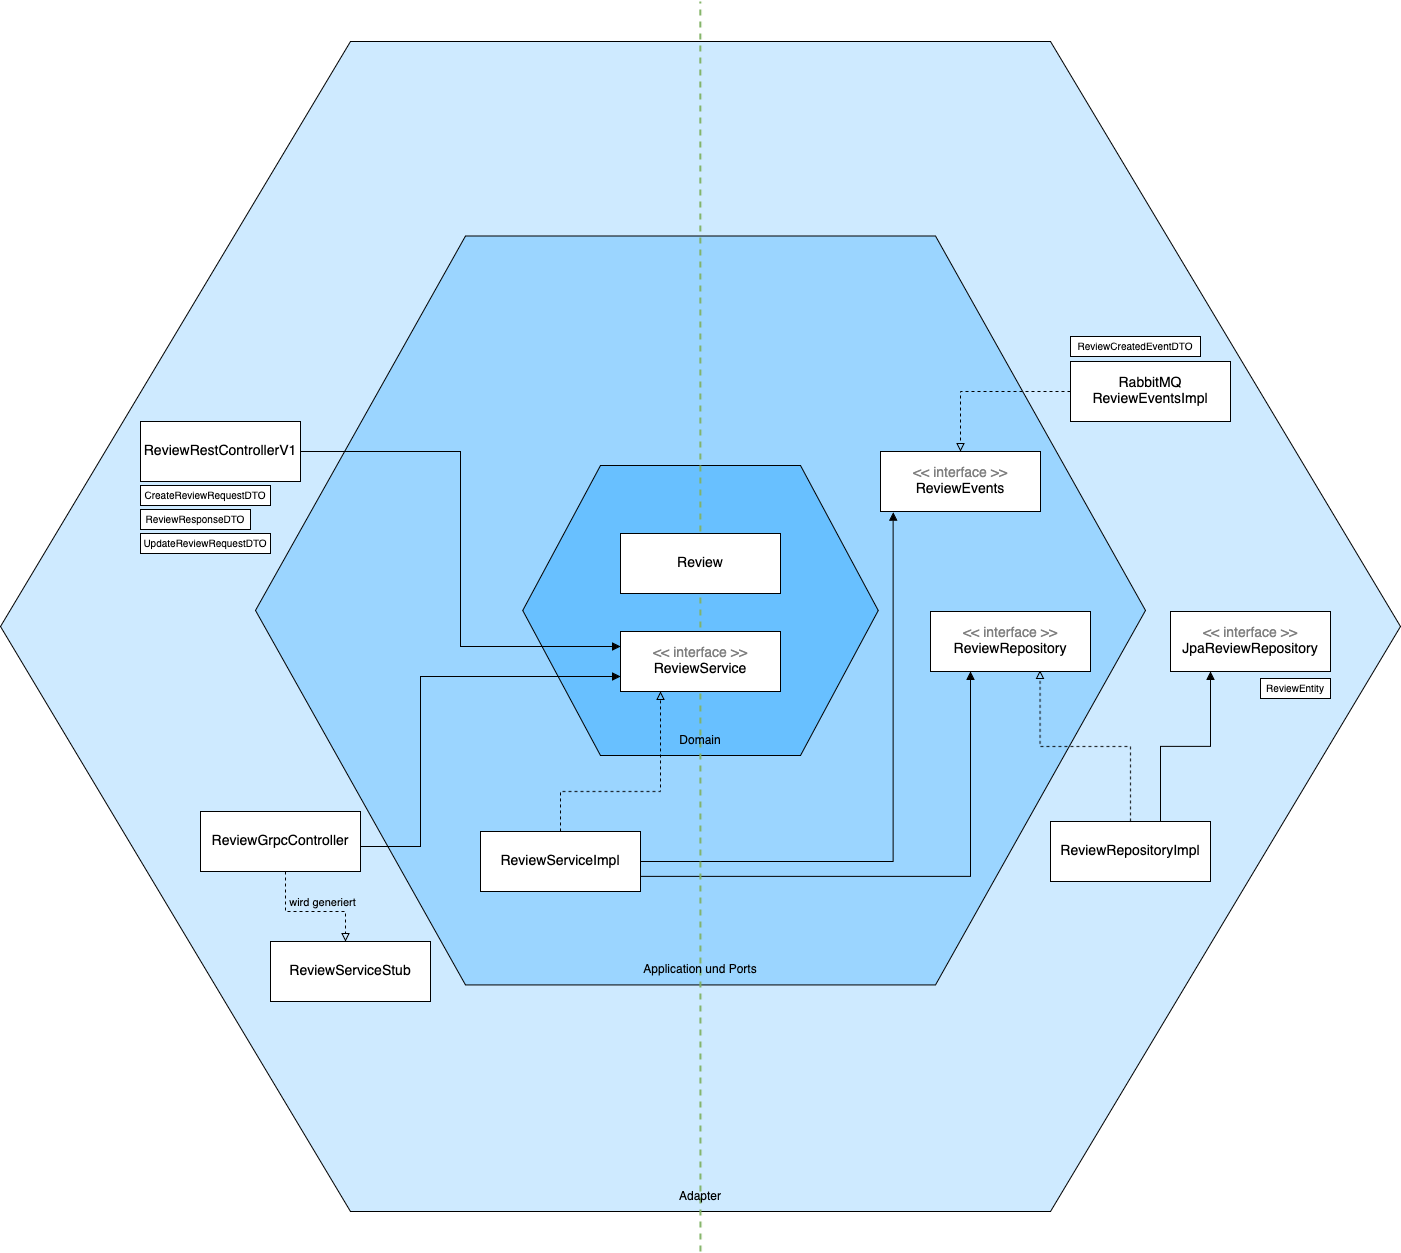

The diagram above was exported from draw.io. Its source (the exported page's mxGraphModel, read from the mxfile embedded in the PNG):
<mxGraphModel dx="3492" dy="2276" grid="1" gridSize="10" guides="1" tooltips="1" connect="1" arrows="1" fold="1" page="1" pageScale="1" pageWidth="827" pageHeight="1169" math="0" shadow="0">
  <root>
    <mxCell id="0" />
    <mxCell id="1" parent="0" />
    <mxCell id="fHIm1r6-pVbR7uOzrHsc-70" style="edgeStyle=orthogonalEdgeStyle;shape=connector;rounded=0;orthogonalLoop=1;jettySize=auto;html=1;entryX=0.5;entryY=1;entryDx=0;entryDy=0;strokeColor=default;align=center;verticalAlign=middle;fontFamily=Helvetica;fontSize=11;fontColor=default;labelBackgroundColor=default;endArrow=block;endFill=1;" edge="1" parent="1" source="fHIm1r6-pVbR7uOzrHsc-29" target="fHIm1r6-pVbR7uOzrHsc-34">
      <mxGeometry relative="1" as="geometry" />
    </mxCell>
    <mxCell id="fHIm1r6-pVbR7uOzrHsc-29" value="" style="shape=hexagon;perimeter=hexagonPerimeter2;whiteSpace=wrap;html=1;fixedSize=1;size=350;fillColor=#CEEAFF;" vertex="1" parent="1">
      <mxGeometry x="-1290" y="-390" width="1400" height="1170" as="geometry" />
    </mxCell>
    <mxCell id="fHIm1r6-pVbR7uOzrHsc-30" value="" style="shape=hexagon;perimeter=hexagonPerimeter2;whiteSpace=wrap;html=1;fixedSize=1;size=210;fillColor=#9BD5FF;" vertex="1" parent="1">
      <mxGeometry x="-1035" y="-195.45999999999998" width="890" height="748.91" as="geometry" />
    </mxCell>
    <mxCell id="fHIm1r6-pVbR7uOzrHsc-31" value="" style="shape=hexagon;perimeter=hexagonPerimeter2;whiteSpace=wrap;html=1;fixedSize=1;size=77.73999999999978;fillColor=#68C0FF;" vertex="1" parent="1">
      <mxGeometry x="-767.74" y="34" width="355.48" height="290" as="geometry" />
    </mxCell>
    <mxCell id="fHIm1r6-pVbR7uOzrHsc-37" style="edgeStyle=orthogonalEdgeStyle;rounded=0;orthogonalLoop=1;jettySize=auto;html=1;entryX=0.079;entryY=1.011;entryDx=0;entryDy=0;endArrow=block;endFill=1;entryPerimeter=0;" edge="1" parent="1" source="fHIm1r6-pVbR7uOzrHsc-38" target="fHIm1r6-pVbR7uOzrHsc-40">
      <mxGeometry relative="1" as="geometry" />
    </mxCell>
    <mxCell id="fHIm1r6-pVbR7uOzrHsc-39" style="edgeStyle=orthogonalEdgeStyle;rounded=0;orthogonalLoop=1;jettySize=auto;html=1;dashed=1;endArrow=block;endFill=0;entryX=0.25;entryY=1;entryDx=0;entryDy=0;" edge="1" parent="1" source="fHIm1r6-pVbR7uOzrHsc-38" target="fHIm1r6-pVbR7uOzrHsc-36">
      <mxGeometry relative="1" as="geometry">
        <mxPoint x="-650" y="280" as="targetPoint" />
        <Array as="points">
          <mxPoint x="-730" y="360" />
          <mxPoint x="-630" y="360" />
        </Array>
      </mxGeometry>
    </mxCell>
    <mxCell id="fHIm1r6-pVbR7uOzrHsc-40" value="&lt;div&gt;&lt;font color=&quot;#808080&quot;&gt;&amp;lt;&amp;lt; interface &amp;gt;&amp;gt;&lt;/font&gt;&lt;/div&gt;&lt;div&gt;&lt;font&gt;ReviewEvents&lt;br&gt;&lt;/font&gt;&lt;/div&gt;" style="rounded=0;whiteSpace=wrap;html=1;fontSize=14;" vertex="1" parent="1">
      <mxGeometry x="-410" y="20" width="160" height="60" as="geometry" />
    </mxCell>
    <mxCell id="fHIm1r6-pVbR7uOzrHsc-41" value="&lt;div&gt;&lt;font color=&quot;#808080&quot;&gt;&amp;lt;&amp;lt; interface &amp;gt;&amp;gt;&lt;/font&gt;&lt;/div&gt;&lt;div&gt;&lt;font&gt;ReviewRepository&lt;br&gt;&lt;/font&gt;&lt;/div&gt;" style="rounded=0;whiteSpace=wrap;html=1;fontSize=14;" vertex="1" parent="1">
      <mxGeometry x="-360" y="180" width="160" height="60" as="geometry" />
    </mxCell>
    <mxCell id="fHIm1r6-pVbR7uOzrHsc-42" style="edgeStyle=orthogonalEdgeStyle;rounded=0;orthogonalLoop=1;jettySize=auto;html=1;endArrow=block;endFill=1;exitX=1;exitY=0.75;exitDx=0;exitDy=0;entryX=0.25;entryY=1;entryDx=0;entryDy=0;" edge="1" parent="1" source="fHIm1r6-pVbR7uOzrHsc-38" target="fHIm1r6-pVbR7uOzrHsc-41">
      <mxGeometry relative="1" as="geometry" />
    </mxCell>
    <mxCell id="fHIm1r6-pVbR7uOzrHsc-46" style="edgeStyle=orthogonalEdgeStyle;rounded=0;orthogonalLoop=1;jettySize=auto;html=1;endArrow=block;endFill=0;dashed=1;entryX=0.5;entryY=0;entryDx=0;entryDy=0;" edge="1" parent="1" source="fHIm1r6-pVbR7uOzrHsc-45" target="fHIm1r6-pVbR7uOzrHsc-40">
      <mxGeometry relative="1" as="geometry" />
    </mxCell>
    <mxCell id="fHIm1r6-pVbR7uOzrHsc-45" value="&lt;div&gt;&lt;font&gt;RabbitMQ&lt;/font&gt;&lt;/div&gt;&lt;div&gt;&lt;font&gt;ReviewEventsImpl&lt;/font&gt;&lt;/div&gt;" style="rounded=0;whiteSpace=wrap;html=1;fontSize=14;" vertex="1" parent="1">
      <mxGeometry x="-220" y="-70" width="160" height="60" as="geometry" />
    </mxCell>
    <mxCell id="fHIm1r6-pVbR7uOzrHsc-76" style="edgeStyle=orthogonalEdgeStyle;shape=connector;rounded=0;orthogonalLoop=1;jettySize=auto;html=1;entryX=0.25;entryY=1;entryDx=0;entryDy=0;strokeColor=default;align=center;verticalAlign=middle;fontFamily=Helvetica;fontSize=11;fontColor=default;labelBackgroundColor=default;endArrow=block;endFill=1;" edge="1" parent="1" source="fHIm1r6-pVbR7uOzrHsc-49" target="fHIm1r6-pVbR7uOzrHsc-51">
      <mxGeometry relative="1" as="geometry">
        <Array as="points">
          <mxPoint x="-130" y="315" />
          <mxPoint x="-80" y="315" />
        </Array>
      </mxGeometry>
    </mxCell>
    <mxCell id="fHIm1r6-pVbR7uOzrHsc-49" value="&lt;div&gt;&lt;font&gt;ReviewRepositoryImpl&lt;/font&gt;&lt;/div&gt;" style="rounded=0;whiteSpace=wrap;html=1;fontSize=14;" vertex="1" parent="1">
      <mxGeometry x="-240" y="390" width="160" height="60" as="geometry" />
    </mxCell>
    <mxCell id="fHIm1r6-pVbR7uOzrHsc-50" style="edgeStyle=orthogonalEdgeStyle;shape=connector;rounded=0;orthogonalLoop=1;jettySize=auto;html=1;entryX=0.685;entryY=0.983;entryDx=0;entryDy=0;entryPerimeter=0;strokeColor=default;align=center;verticalAlign=middle;fontFamily=Helvetica;fontSize=11;fontColor=default;labelBackgroundColor=default;endArrow=block;endFill=0;dashed=1;" edge="1" parent="1" source="fHIm1r6-pVbR7uOzrHsc-49" target="fHIm1r6-pVbR7uOzrHsc-41">
      <mxGeometry relative="1" as="geometry" />
    </mxCell>
    <mxCell id="fHIm1r6-pVbR7uOzrHsc-51" value="&lt;div&gt;&lt;font color=&quot;#808080&quot;&gt;&amp;lt;&amp;lt; interface &amp;gt;&amp;gt;&lt;/font&gt;&lt;br&gt;&lt;/div&gt;&lt;div&gt;JpaReviewRepository&lt;/div&gt;" style="rounded=0;whiteSpace=wrap;html=1;fontSize=14;" vertex="1" parent="1">
      <mxGeometry x="-120" y="180" width="160" height="60" as="geometry" />
    </mxCell>
    <mxCell id="fHIm1r6-pVbR7uOzrHsc-53" value="&lt;font style=&quot;font-size: 10px;&quot;&gt;ReviewEntity&lt;/font&gt;" style="rounded=0;whiteSpace=wrap;html=1;strokeColor=default;align=center;verticalAlign=middle;fontFamily=Helvetica;fontSize=12;fontColor=default;fillColor=default;" vertex="1" parent="1">
      <mxGeometry x="-30" y="247" width="70" height="20" as="geometry" />
    </mxCell>
    <mxCell id="fHIm1r6-pVbR7uOzrHsc-56" style="edgeStyle=orthogonalEdgeStyle;shape=connector;rounded=0;orthogonalLoop=1;jettySize=auto;html=1;entryX=0;entryY=0.25;entryDx=0;entryDy=0;strokeColor=default;align=center;verticalAlign=middle;fontFamily=Helvetica;fontSize=11;fontColor=default;labelBackgroundColor=default;endArrow=block;endFill=1;" edge="1" parent="1" source="fHIm1r6-pVbR7uOzrHsc-55" target="fHIm1r6-pVbR7uOzrHsc-36">
      <mxGeometry relative="1" as="geometry" />
    </mxCell>
    <mxCell id="fHIm1r6-pVbR7uOzrHsc-55" value="&lt;div&gt;&lt;font&gt;ReviewRestControllerV1&lt;/font&gt;&lt;/div&gt;" style="rounded=0;whiteSpace=wrap;html=1;fontSize=14;" vertex="1" parent="1">
      <mxGeometry x="-1150" y="-10" width="160" height="60" as="geometry" />
    </mxCell>
    <mxCell id="fHIm1r6-pVbR7uOzrHsc-58" value="&lt;font style=&quot;font-size: 10px;&quot;&gt;CreateReviewRequestDTO&lt;/font&gt;" style="rounded=0;whiteSpace=wrap;html=1;strokeColor=default;align=center;verticalAlign=middle;fontFamily=Helvetica;fontSize=12;fontColor=default;fillColor=default;" vertex="1" parent="1">
      <mxGeometry x="-1150" y="54" width="130" height="20" as="geometry" />
    </mxCell>
    <mxCell id="fHIm1r6-pVbR7uOzrHsc-59" value="&lt;div&gt;&lt;font style=&quot;font-size: 10px;&quot;&gt;ReviewResponseDTO&lt;/font&gt;&lt;/div&gt;" style="rounded=0;whiteSpace=wrap;html=1;strokeColor=default;align=center;verticalAlign=middle;fontFamily=Helvetica;fontSize=12;fontColor=default;fillColor=default;" vertex="1" parent="1">
      <mxGeometry x="-1150" y="78" width="110" height="20" as="geometry" />
    </mxCell>
    <mxCell id="fHIm1r6-pVbR7uOzrHsc-60" value="&lt;div&gt;&lt;font style=&quot;font-size: 10px;&quot;&gt;UpdateReviewRequestDTO&lt;/font&gt;&lt;/div&gt;" style="rounded=0;whiteSpace=wrap;html=1;strokeColor=default;align=center;verticalAlign=middle;fontFamily=Helvetica;fontSize=12;fontColor=default;fillColor=default;" vertex="1" parent="1">
      <mxGeometry x="-1150" y="102" width="130" height="20" as="geometry" />
    </mxCell>
    <mxCell id="fHIm1r6-pVbR7uOzrHsc-62" style="edgeStyle=orthogonalEdgeStyle;shape=connector;rounded=0;orthogonalLoop=1;jettySize=auto;html=1;strokeColor=default;align=center;verticalAlign=middle;fontFamily=Helvetica;fontSize=11;fontColor=default;labelBackgroundColor=default;endArrow=block;endFill=1;entryX=0;entryY=0.75;entryDx=0;entryDy=0;" edge="1" parent="1" source="fHIm1r6-pVbR7uOzrHsc-61" target="fHIm1r6-pVbR7uOzrHsc-36">
      <mxGeometry relative="1" as="geometry">
        <mxPoint x="-670" y="270" as="targetPoint" />
        <Array as="points">
          <mxPoint x="-870" y="415" />
          <mxPoint x="-870" y="245" />
        </Array>
      </mxGeometry>
    </mxCell>
    <mxCell id="fHIm1r6-pVbR7uOzrHsc-64" style="edgeStyle=orthogonalEdgeStyle;shape=connector;rounded=0;orthogonalLoop=1;jettySize=auto;html=1;strokeColor=default;align=center;verticalAlign=middle;fontFamily=Helvetica;fontSize=11;fontColor=default;labelBackgroundColor=default;endArrow=block;endFill=0;dashed=1;" edge="1" parent="1" source="fHIm1r6-pVbR7uOzrHsc-61" target="fHIm1r6-pVbR7uOzrHsc-63">
      <mxGeometry relative="1" as="geometry">
        <Array as="points">
          <mxPoint x="-1005" y="480" />
          <mxPoint x="-945" y="480" />
        </Array>
      </mxGeometry>
    </mxCell>
    <mxCell id="fHIm1r6-pVbR7uOzrHsc-65" value="wird generiert" style="edgeLabel;html=1;align=center;verticalAlign=middle;resizable=0;points=[];fontFamily=Helvetica;fontSize=11;fontColor=default;labelBackgroundColor=none;" vertex="1" connectable="0" parent="fHIm1r6-pVbR7uOzrHsc-64">
      <mxGeometry x="0.1621" y="1" relative="1" as="geometry">
        <mxPoint y="-9" as="offset" />
      </mxGeometry>
    </mxCell>
    <mxCell id="fHIm1r6-pVbR7uOzrHsc-61" value="&lt;div&gt;&lt;font&gt;ReviewGrpcController&lt;/font&gt;&lt;/div&gt;" style="rounded=0;whiteSpace=wrap;html=1;fontSize=14;" vertex="1" parent="1">
      <mxGeometry x="-1090" y="380" width="160" height="60" as="geometry" />
    </mxCell>
    <mxCell id="fHIm1r6-pVbR7uOzrHsc-63" value="&lt;div&gt;&lt;font&gt;ReviewServiceStub&lt;/font&gt;&lt;br&gt;&lt;/div&gt;" style="rounded=0;whiteSpace=wrap;html=1;fontSize=14;" vertex="1" parent="1">
      <mxGeometry x="-1020" y="510" width="160" height="60" as="geometry" />
    </mxCell>
    <mxCell id="fHIm1r6-pVbR7uOzrHsc-67" value="&lt;font style=&quot;font-size: 10px;&quot;&gt;ReviewCreatedEventDTO&lt;/font&gt;" style="rounded=0;whiteSpace=wrap;html=1;" vertex="1" parent="1">
      <mxGeometry x="-220" y="-95" width="130" height="20" as="geometry" />
    </mxCell>
    <mxCell id="fHIm1r6-pVbR7uOzrHsc-73" value="" style="endArrow=none;html=1;rounded=0;strokeColor=#82b366;align=center;verticalAlign=middle;fontFamily=Helvetica;fontSize=11;fontColor=default;labelBackgroundColor=default;edgeStyle=orthogonalEdgeStyle;fillColor=#d5e8d4;dashed=1;strokeWidth=2;" edge="1" parent="1">
      <mxGeometry width="50" height="50" relative="1" as="geometry">
        <mxPoint x="-590" y="820" as="sourcePoint" />
        <mxPoint x="-590.14" y="-430" as="targetPoint" />
        <Array as="points">
          <mxPoint x="-589.91" y="780" />
          <mxPoint x="-589.91" y="730" />
        </Array>
      </mxGeometry>
    </mxCell>
    <mxCell id="fHIm1r6-pVbR7uOzrHsc-35" value="&lt;div&gt;&lt;font&gt;Review&lt;/font&gt;&lt;/div&gt;" style="rounded=0;whiteSpace=wrap;html=1;fontSize=14;" vertex="1" parent="1">
      <mxGeometry x="-670" y="102" width="160" height="60" as="geometry" />
    </mxCell>
    <mxCell id="fHIm1r6-pVbR7uOzrHsc-36" value="&lt;div&gt;&lt;font color=&quot;#808080&quot;&gt;&amp;lt;&amp;lt; interface &amp;gt;&amp;gt;&lt;/font&gt;&lt;/div&gt;&lt;div&gt;&lt;font&gt;ReviewService&lt;br&gt;&lt;/font&gt;&lt;/div&gt;" style="rounded=0;whiteSpace=wrap;html=1;fontSize=14;" vertex="1" parent="1">
      <mxGeometry x="-670" y="200" width="160" height="60" as="geometry" />
    </mxCell>
    <mxCell id="fHIm1r6-pVbR7uOzrHsc-38" value="&lt;div&gt;&lt;font&gt;ReviewServiceImpl&lt;/font&gt;&lt;/div&gt;" style="rounded=0;whiteSpace=wrap;html=1;fontSize=14;" vertex="1" parent="1">
      <mxGeometry x="-810" y="400" width="160" height="60" as="geometry" />
    </mxCell>
    <mxCell id="fHIm1r6-pVbR7uOzrHsc-33" value="Application und Ports" style="text;html=1;align=center;verticalAlign=middle;whiteSpace=wrap;rounded=0;" vertex="1" parent="1">
      <mxGeometry x="-650" y="523.45" width="120" height="30" as="geometry" />
    </mxCell>
    <mxCell id="fHIm1r6-pVbR7uOzrHsc-32" value="Domain" style="text;html=1;align=center;verticalAlign=middle;whiteSpace=wrap;rounded=0;" vertex="1" parent="1">
      <mxGeometry x="-620" y="294" width="60" height="30" as="geometry" />
    </mxCell>
    <mxCell id="fHIm1r6-pVbR7uOzrHsc-34" value="Adapter" style="text;html=1;align=center;verticalAlign=middle;whiteSpace=wrap;rounded=0;" vertex="1" parent="1">
      <mxGeometry x="-633" y="750" width="86" height="30" as="geometry" />
    </mxCell>
  </root>
</mxGraphModel>